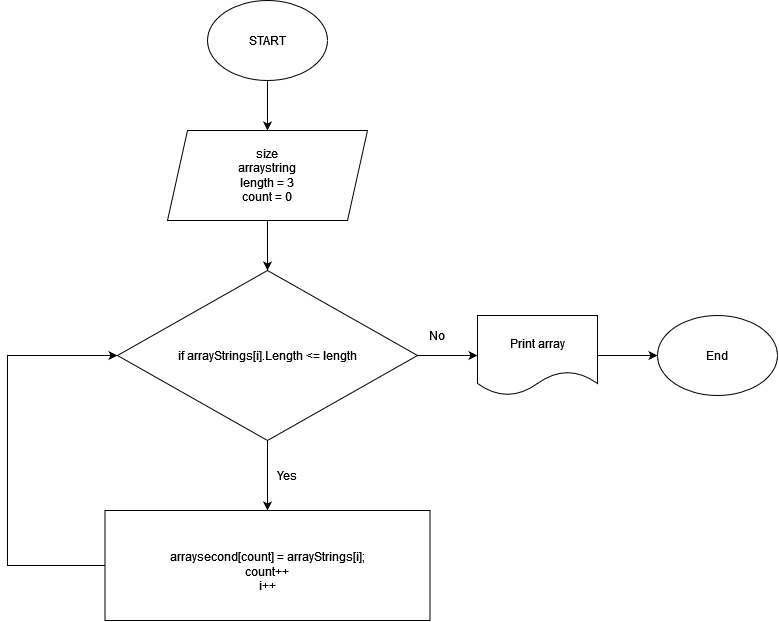

The diagram above was exported from draw.io. Its source (the exported page's mxGraphModel, read from the mxfile embedded in the PNG):
<mxGraphModel dx="723" dy="367" grid="1" gridSize="10" guides="1" tooltips="1" connect="1" arrows="1" fold="1" page="1" pageScale="1" pageWidth="827" pageHeight="1169" math="0" shadow="0">
  <root>
    <mxCell id="0" />
    <mxCell id="1" parent="0" />
    <mxCell id="yI2KCv1Trfxt02mab4mX-10" style="edgeStyle=orthogonalEdgeStyle;rounded=0;orthogonalLoop=1;jettySize=auto;html=1;exitX=0.5;exitY=1;exitDx=0;exitDy=0;entryX=0.5;entryY=0;entryDx=0;entryDy=0;" parent="1" source="YUJQAr6GI0CCXocJZy-d-1" target="kfZ5f1FS5D9YGsyspRl2-1" edge="1">
      <mxGeometry relative="1" as="geometry">
        <mxPoint x="450" y="130" as="targetPoint" />
      </mxGeometry>
    </mxCell>
    <mxCell id="YUJQAr6GI0CCXocJZy-d-1" value="START" style="ellipse;whiteSpace=wrap;html=1;" parent="1" vertex="1">
      <mxGeometry x="390" y="10" width="120" height="80" as="geometry" />
    </mxCell>
    <mxCell id="yI2KCv1Trfxt02mab4mX-11" style="edgeStyle=orthogonalEdgeStyle;rounded=0;orthogonalLoop=1;jettySize=auto;html=1;exitX=0.5;exitY=1;exitDx=0;exitDy=0;entryX=0.5;entryY=0;entryDx=0;entryDy=0;" parent="1" target="yI2KCv1Trfxt02mab4mX-5" edge="1">
      <mxGeometry relative="1" as="geometry">
        <mxPoint x="450" y="190" as="sourcePoint" />
      </mxGeometry>
    </mxCell>
    <mxCell id="yI2KCv1Trfxt02mab4mX-8" style="edgeStyle=orthogonalEdgeStyle;rounded=0;orthogonalLoop=1;jettySize=auto;html=1;exitX=1;exitY=0.5;exitDx=0;exitDy=0;entryX=0;entryY=0.5;entryDx=0;entryDy=0;" parent="1" target="yI2KCv1Trfxt02mab4mX-4" edge="1">
      <mxGeometry relative="1" as="geometry">
        <mxPoint x="535" y="272.5" as="sourcePoint" />
      </mxGeometry>
    </mxCell>
    <mxCell id="yI2KCv1Trfxt02mab4mX-12" style="edgeStyle=orthogonalEdgeStyle;rounded=0;orthogonalLoop=1;jettySize=auto;html=1;exitX=0.5;exitY=1;exitDx=0;exitDy=0;entryX=0.5;entryY=0;entryDx=0;entryDy=0;" parent="1" target="yI2KCv1Trfxt02mab4mX-7" edge="1">
      <mxGeometry relative="1" as="geometry">
        <mxPoint x="450" y="335" as="sourcePoint" />
      </mxGeometry>
    </mxCell>
    <mxCell id="yI2KCv1Trfxt02mab4mX-18" style="edgeStyle=orthogonalEdgeStyle;rounded=0;orthogonalLoop=1;jettySize=auto;html=1;exitX=0;exitY=0.5;exitDx=0;exitDy=0;entryX=1;entryY=0.5;entryDx=0;entryDy=0;" parent="1" target="yI2KCv1Trfxt02mab4mX-17" edge="1">
      <mxGeometry relative="1" as="geometry">
        <mxPoint x="350" y="435" as="sourcePoint" />
      </mxGeometry>
    </mxCell>
    <mxCell id="kfZ5f1FS5D9YGsyspRl2-3" style="edgeStyle=orthogonalEdgeStyle;rounded=0;orthogonalLoop=1;jettySize=auto;html=1;exitX=0.5;exitY=1;exitDx=0;exitDy=0;" edge="1" parent="1" source="kfZ5f1FS5D9YGsyspRl2-1" target="kfZ5f1FS5D9YGsyspRl2-2">
      <mxGeometry relative="1" as="geometry" />
    </mxCell>
    <mxCell id="kfZ5f1FS5D9YGsyspRl2-1" value="&lt;div&gt;size&lt;/div&gt;&lt;div&gt;arraystring&lt;/div&gt;&lt;div&gt;&lt;span class=&quot;pl-en&quot;&gt;length = 3&lt;/span&gt;&lt;/div&gt;&lt;div&gt;&lt;span class=&quot;pl-en&quot;&gt;count&lt;/span&gt; &lt;span class=&quot;pl-k&quot;&gt;=&lt;/span&gt; &lt;span class=&quot;pl-c1&quot;&gt;0&lt;/span&gt;&lt;span class=&quot;pl-en&quot;&gt;&lt;/span&gt;&lt;/div&gt;" style="shape=parallelogram;perimeter=parallelogramPerimeter;whiteSpace=wrap;html=1;fixedSize=1;" vertex="1" parent="1">
      <mxGeometry x="350" y="140" width="200" height="90" as="geometry" />
    </mxCell>
    <mxCell id="kfZ5f1FS5D9YGsyspRl2-5" style="edgeStyle=orthogonalEdgeStyle;rounded=0;orthogonalLoop=1;jettySize=auto;html=1;exitX=1;exitY=0.5;exitDx=0;exitDy=0;entryX=0;entryY=0.5;entryDx=0;entryDy=0;" edge="1" parent="1" source="kfZ5f1FS5D9YGsyspRl2-2" target="kfZ5f1FS5D9YGsyspRl2-4">
      <mxGeometry relative="1" as="geometry" />
    </mxCell>
    <mxCell id="kfZ5f1FS5D9YGsyspRl2-9" style="edgeStyle=orthogonalEdgeStyle;rounded=0;orthogonalLoop=1;jettySize=auto;html=1;exitX=0.5;exitY=1;exitDx=0;exitDy=0;entryX=0.5;entryY=0;entryDx=0;entryDy=0;" edge="1" parent="1" source="kfZ5f1FS5D9YGsyspRl2-2" target="kfZ5f1FS5D9YGsyspRl2-8">
      <mxGeometry relative="1" as="geometry" />
    </mxCell>
    <mxCell id="kfZ5f1FS5D9YGsyspRl2-2" value="if arrayStrings[i].Length &amp;lt;= &lt;span class=&quot;pl-en&quot;&gt;length&lt;/span&gt;" style="rhombus;whiteSpace=wrap;html=1;" vertex="1" parent="1">
      <mxGeometry x="300" y="280" width="300" height="170" as="geometry" />
    </mxCell>
    <mxCell id="kfZ5f1FS5D9YGsyspRl2-7" style="edgeStyle=orthogonalEdgeStyle;rounded=0;orthogonalLoop=1;jettySize=auto;html=1;exitX=1;exitY=0.5;exitDx=0;exitDy=0;" edge="1" parent="1" source="kfZ5f1FS5D9YGsyspRl2-4" target="kfZ5f1FS5D9YGsyspRl2-6">
      <mxGeometry relative="1" as="geometry" />
    </mxCell>
    <mxCell id="kfZ5f1FS5D9YGsyspRl2-4" value="Print array" style="shape=document;whiteSpace=wrap;html=1;boundedLbl=1;" vertex="1" parent="1">
      <mxGeometry x="660" y="325" width="120" height="80" as="geometry" />
    </mxCell>
    <mxCell id="kfZ5f1FS5D9YGsyspRl2-6" value="End" style="ellipse;whiteSpace=wrap;html=1;" vertex="1" parent="1">
      <mxGeometry x="840" y="325" width="120" height="80" as="geometry" />
    </mxCell>
    <mxCell id="kfZ5f1FS5D9YGsyspRl2-10" style="edgeStyle=orthogonalEdgeStyle;rounded=0;orthogonalLoop=1;jettySize=auto;html=1;entryX=0;entryY=0.5;entryDx=0;entryDy=0;" edge="1" parent="1" source="kfZ5f1FS5D9YGsyspRl2-8" target="kfZ5f1FS5D9YGsyspRl2-2">
      <mxGeometry relative="1" as="geometry">
        <mxPoint x="190" y="370" as="targetPoint" />
        <Array as="points">
          <mxPoint x="190" y="575" />
          <mxPoint x="190" y="365" />
        </Array>
      </mxGeometry>
    </mxCell>
    <mxCell id="kfZ5f1FS5D9YGsyspRl2-8" value="        &lt;br&gt;&lt;table data-tagsearch-path=&quot;Program/Program.cs&quot; data-tagsearch-lang=&quot;C#&quot; data-paste-markdown-skip=&quot;&quot; data-tab-size=&quot;8&quot; class=&quot;highlight tab-size js-file-line-container js-code-nav-container js-tagsearch-file&quot; data-hpc=&quot;&quot;&gt;&lt;tbody&gt;&lt;tr&gt;&lt;td class=&quot;blob-code blob-code-inner js-file-line&quot; id=&quot;LC40&quot;&gt;&lt;span class=&quot;pl-smi&quot;&gt;arraysecond&lt;/span&gt;[&lt;span class=&quot;pl-smi&quot;&gt;count&lt;/span&gt;] &lt;span class=&quot;pl-k&quot;&gt;=&lt;/span&gt; &lt;span class=&quot;pl-smi&quot;&gt;arrayStrings&lt;/span&gt;[&lt;span class=&quot;pl-smi&quot;&gt;i&lt;/span&gt;];&lt;br&gt;&lt;span class=&quot;pl-smi&quot;&gt;count&lt;/span&gt;&lt;span class=&quot;pl-k&quot;&gt;++&lt;br&gt;i++&lt;br&gt;&lt;/span&gt;&lt;/td&gt;        &lt;/tr&gt;        &lt;tr&gt;          &lt;/tr&gt;&lt;/tbody&gt;&lt;/table&gt;" style="rounded=0;whiteSpace=wrap;html=1;" vertex="1" parent="1">
      <mxGeometry x="287.5" y="520" width="325" height="110" as="geometry" />
    </mxCell>
    <mxCell id="kfZ5f1FS5D9YGsyspRl2-11" value="Yes" style="text;html=1;strokeColor=none;fillColor=none;align=center;verticalAlign=middle;whiteSpace=wrap;rounded=0;" vertex="1" parent="1">
      <mxGeometry x="440" y="470" width="60" height="30" as="geometry" />
    </mxCell>
    <mxCell id="kfZ5f1FS5D9YGsyspRl2-12" value="No" style="text;html=1;strokeColor=none;fillColor=none;align=center;verticalAlign=middle;whiteSpace=wrap;rounded=0;" vertex="1" parent="1">
      <mxGeometry x="590" y="330" width="60" height="30" as="geometry" />
    </mxCell>
  </root>
</mxGraphModel>